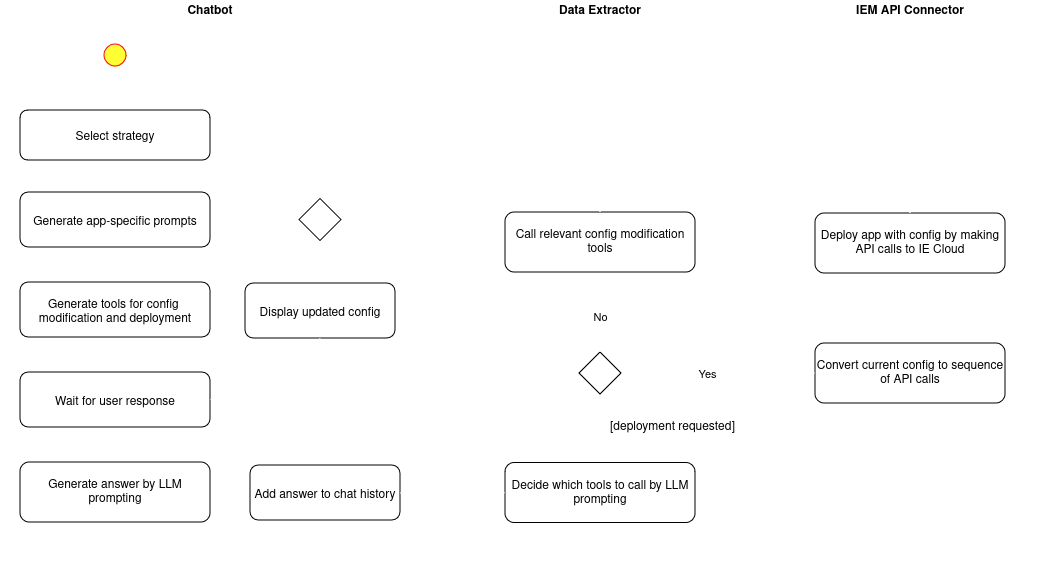

The diagram above was exported from draw.io. Its source (the exported page's mxGraphModel, read from the mxfile embedded in the PNG):
<mxGraphModel dx="2364" dy="608" grid="1" gridSize="10" guides="1" tooltips="1" connect="1" arrows="1" fold="1" page="1" pageScale="1" pageWidth="1169" pageHeight="826" background="none" math="0" shadow="0">
  <root>
    <mxCell id="0" />
    <mxCell id="1" parent="0" />
    <mxCell id="2" value="Chatbot" style="swimlane;whiteSpace=wrap;strokeColor=#FFFFFF;" parent="1" vertex="1">
      <mxGeometry x="-50" y="128" width="420" height="570" as="geometry">
        <mxRectangle x="50" y="128" width="80" height="30" as="alternateBounds" />
      </mxGeometry>
    </mxCell>
    <mxCell id="QDkV4BtPqUMShe1tO2GC-96" style="edgeStyle=orthogonalEdgeStyle;rounded=0;orthogonalLoop=1;jettySize=auto;html=1;exitX=0.5;exitY=1;exitDx=0;exitDy=0;entryX=0.5;entryY=0;entryDx=0;entryDy=0;strokeColor=#ffffff;" parent="2" source="5" target="7" edge="1">
      <mxGeometry relative="1" as="geometry" />
    </mxCell>
    <mxCell id="5" value="" style="ellipse;shape=startState;fillColor=#FFFF33;strokeColor=#ff0000;" parent="2" vertex="1">
      <mxGeometry x="100" y="40" width="30" height="30" as="geometry" />
    </mxCell>
    <mxCell id="QDkV4BtPqUMShe1tO2GC-95" style="edgeStyle=orthogonalEdgeStyle;rounded=0;orthogonalLoop=1;jettySize=auto;html=1;exitX=0.5;exitY=1;exitDx=0;exitDy=0;entryX=0.5;entryY=0;entryDx=0;entryDy=0;strokeColor=#ffffff;" parent="2" source="7" target="10" edge="1">
      <mxGeometry relative="1" as="geometry" />
    </mxCell>
    <mxCell id="7" value="Select strategy" style="rounded=1;" parent="2" vertex="1">
      <mxGeometry x="20" y="110" width="190" height="50" as="geometry" />
    </mxCell>
    <mxCell id="kJ2gpp-ID2_YhoVlmFy6-12" style="edgeStyle=orthogonalEdgeStyle;rounded=0;orthogonalLoop=1;jettySize=auto;html=1;strokeColor=#ffffff;" parent="2" source="10" target="kJ2gpp-ID2_YhoVlmFy6-11" edge="1">
      <mxGeometry relative="1" as="geometry" />
    </mxCell>
    <mxCell id="10" value="Generate app-specific prompts" style="rounded=1;" parent="2" vertex="1">
      <mxGeometry x="20" y="192" width="190" height="55" as="geometry" />
    </mxCell>
    <mxCell id="kJ2gpp-ID2_YhoVlmFy6-14" style="edgeStyle=orthogonalEdgeStyle;rounded=0;orthogonalLoop=1;jettySize=auto;html=1;entryX=0.5;entryY=0;entryDx=0;entryDy=0;strokeColor=#ffffff;" parent="2" source="kJ2gpp-ID2_YhoVlmFy6-11" target="kJ2gpp-ID2_YhoVlmFy6-13" edge="1">
      <mxGeometry relative="1" as="geometry" />
    </mxCell>
    <mxCell id="kJ2gpp-ID2_YhoVlmFy6-11" value="Generate tools for config &#10;modification and deployment" style="rounded=1;" parent="2" vertex="1">
      <mxGeometry x="20" y="282" width="190" height="55" as="geometry" />
    </mxCell>
    <mxCell id="kJ2gpp-ID2_YhoVlmFy6-17" value="" style="edgeStyle=orthogonalEdgeStyle;rounded=0;orthogonalLoop=1;jettySize=auto;html=1;strokeColor=#ffffff;" parent="2" source="kJ2gpp-ID2_YhoVlmFy6-13" target="kJ2gpp-ID2_YhoVlmFy6-16" edge="1">
      <mxGeometry relative="1" as="geometry" />
    </mxCell>
    <mxCell id="kJ2gpp-ID2_YhoVlmFy6-13" value="Wait for user response" style="rounded=1;" parent="2" vertex="1">
      <mxGeometry x="20" y="372" width="190" height="55" as="geometry" />
    </mxCell>
    <mxCell id="kJ2gpp-ID2_YhoVlmFy6-20" style="edgeStyle=orthogonalEdgeStyle;rounded=0;orthogonalLoop=1;jettySize=auto;html=1;entryX=0;entryY=0.5;entryDx=0;entryDy=0;strokeColor=#ffffff;" parent="2" source="kJ2gpp-ID2_YhoVlmFy6-16" target="kJ2gpp-ID2_YhoVlmFy6-19" edge="1">
      <mxGeometry relative="1" as="geometry" />
    </mxCell>
    <mxCell id="kJ2gpp-ID2_YhoVlmFy6-16" value="Generate answer by LLM prompting" style="whiteSpace=wrap;html=1;rounded=1;" parent="2" vertex="1">
      <mxGeometry x="20" y="462" width="190" height="60" as="geometry" />
    </mxCell>
    <mxCell id="kJ2gpp-ID2_YhoVlmFy6-19" value="Add answer to chat history" style="rounded=1;" parent="2" vertex="1">
      <mxGeometry x="250" y="465" width="150" height="55" as="geometry" />
    </mxCell>
    <mxCell id="kJ2gpp-ID2_YhoVlmFy6-43" style="edgeStyle=orthogonalEdgeStyle;rounded=0;orthogonalLoop=1;jettySize=auto;html=1;entryX=0.5;entryY=0;entryDx=0;entryDy=0;strokeColor=#ffffff;" parent="2" source="kJ2gpp-ID2_YhoVlmFy6-37" target="kJ2gpp-ID2_YhoVlmFy6-42" edge="1">
      <mxGeometry relative="1" as="geometry" />
    </mxCell>
    <mxCell id="kJ2gpp-ID2_YhoVlmFy6-37" value="" style="rhombus;whiteSpace=wrap;html=1;" parent="2" vertex="1">
      <mxGeometry x="299" y="198.5" width="42" height="42" as="geometry" />
    </mxCell>
    <mxCell id="kJ2gpp-ID2_YhoVlmFy6-42" value="Display updated config" style="rounded=1;" parent="2" vertex="1">
      <mxGeometry x="245" y="283" width="150" height="55" as="geometry" />
    </mxCell>
    <mxCell id="kJ2gpp-ID2_YhoVlmFy6-46" value="" style="endArrow=classic;html=1;rounded=0;exitX=0.5;exitY=1;exitDx=0;exitDy=0;entryX=1;entryY=0.5;entryDx=0;entryDy=0;strokeColor=#ffffff;" parent="2" source="kJ2gpp-ID2_YhoVlmFy6-42" target="kJ2gpp-ID2_YhoVlmFy6-13" edge="1">
      <mxGeometry width="50" height="50" relative="1" as="geometry">
        <mxPoint x="330" y="292" as="sourcePoint" />
        <mxPoint x="380" y="242" as="targetPoint" />
        <Array as="points">
          <mxPoint x="320" y="400" />
        </Array>
      </mxGeometry>
    </mxCell>
    <mxCell id="3" value="Data Extractor" style="swimlane;whiteSpace=wrap;startSize=23;strokeColor=#FFFFFF;" parent="1" vertex="1">
      <mxGeometry x="390" y="128" width="320" height="570" as="geometry">
        <mxRectangle x="390" y="128" width="120" height="30" as="alternateBounds" />
      </mxGeometry>
    </mxCell>
    <mxCell id="kJ2gpp-ID2_YhoVlmFy6-27" style="edgeStyle=orthogonalEdgeStyle;rounded=0;orthogonalLoop=1;jettySize=auto;html=1;entryX=0.5;entryY=1;entryDx=0;entryDy=0;strokeColor=#ffffff;" parent="3" source="kJ2gpp-ID2_YhoVlmFy6-21" target="kJ2gpp-ID2_YhoVlmFy6-25" edge="1">
      <mxGeometry relative="1" as="geometry" />
    </mxCell>
    <mxCell id="kJ2gpp-ID2_YhoVlmFy6-21" value="Decide which tools to call by LLM prompting" style="whiteSpace=wrap;html=1;rounded=1;" parent="3" vertex="1">
      <mxGeometry x="65" y="462.5" width="190" height="60" as="geometry" />
    </mxCell>
    <mxCell id="kJ2gpp-ID2_YhoVlmFy6-25" value="" style="rhombus;whiteSpace=wrap;html=1;" parent="3" vertex="1">
      <mxGeometry x="139" y="352" width="42" height="42" as="geometry" />
    </mxCell>
    <mxCell id="kJ2gpp-ID2_YhoVlmFy6-28" value="[deployment requested]" style="text;html=1;align=center;verticalAlign=middle;whiteSpace=wrap;rounded=0;" parent="3" vertex="1">
      <mxGeometry x="160" y="412" width="145" height="30" as="geometry" />
    </mxCell>
    <mxCell id="kJ2gpp-ID2_YhoVlmFy6-34" value="" style="edgeStyle=orthogonalEdgeStyle;rounded=0;orthogonalLoop=1;jettySize=auto;html=1;strokeColor=#ffffff;" parent="3" target="kJ2gpp-ID2_YhoVlmFy6-35" edge="1">
      <mxGeometry relative="1" as="geometry">
        <mxPoint x="160" y="352" as="sourcePoint" />
      </mxGeometry>
    </mxCell>
    <mxCell id="kJ2gpp-ID2_YhoVlmFy6-36" value="No" style="edgeLabel;html=1;align=center;verticalAlign=middle;resizable=0;points=[];" parent="kJ2gpp-ID2_YhoVlmFy6-34" vertex="1" connectable="0">
      <mxGeometry x="-0.103" y="1" relative="1" as="geometry">
        <mxPoint as="offset" />
      </mxGeometry>
    </mxCell>
    <mxCell id="kJ2gpp-ID2_YhoVlmFy6-35" value="Call relevant config modification tools" style="whiteSpace=wrap;html=1;rounded=1;" parent="3" vertex="1">
      <mxGeometry x="65" y="212" width="190" height="60" as="geometry" />
    </mxCell>
    <mxCell id="4" value="IEM API Connector" style="swimlane;whiteSpace=wrap;strokeColor=#FFFFFF;" parent="1" vertex="1">
      <mxGeometry x="720" y="128" width="280" height="570" as="geometry" />
    </mxCell>
    <mxCell id="kJ2gpp-ID2_YhoVlmFy6-33" value="" style="edgeStyle=orthogonalEdgeStyle;rounded=0;orthogonalLoop=1;jettySize=auto;html=1;strokeColor=#ffffff;" parent="4" source="kJ2gpp-ID2_YhoVlmFy6-30" target="kJ2gpp-ID2_YhoVlmFy6-32" edge="1">
      <mxGeometry relative="1" as="geometry" />
    </mxCell>
    <mxCell id="kJ2gpp-ID2_YhoVlmFy6-30" value="Convert current config to sequence of API calls" style="whiteSpace=wrap;html=1;rounded=1;" parent="4" vertex="1">
      <mxGeometry x="45" y="343" width="190" height="60" as="geometry" />
    </mxCell>
    <mxCell id="kJ2gpp-ID2_YhoVlmFy6-32" value="Deploy app with config by making API calls to IE Cloud" style="whiteSpace=wrap;html=1;rounded=1;" parent="4" vertex="1">
      <mxGeometry x="45" y="213" width="190" height="60" as="geometry" />
    </mxCell>
    <mxCell id="kJ2gpp-ID2_YhoVlmFy6-22" value="" style="edgeStyle=orthogonalEdgeStyle;rounded=0;orthogonalLoop=1;jettySize=auto;html=1;strokeColor=#ffffff;" parent="1" source="kJ2gpp-ID2_YhoVlmFy6-19" target="kJ2gpp-ID2_YhoVlmFy6-21" edge="1">
      <mxGeometry relative="1" as="geometry" />
    </mxCell>
    <mxCell id="kJ2gpp-ID2_YhoVlmFy6-29" style="edgeStyle=orthogonalEdgeStyle;rounded=0;orthogonalLoop=1;jettySize=auto;html=1;entryX=0;entryY=0.5;entryDx=0;entryDy=0;strokeColor=#ffffff;" parent="1" source="kJ2gpp-ID2_YhoVlmFy6-25" target="kJ2gpp-ID2_YhoVlmFy6-30" edge="1">
      <mxGeometry relative="1" as="geometry">
        <mxPoint x="759.9999999999995" y="501" as="targetPoint" />
      </mxGeometry>
    </mxCell>
    <mxCell id="kJ2gpp-ID2_YhoVlmFy6-31" value="Yes" style="edgeLabel;html=1;align=center;verticalAlign=middle;resizable=0;points=[];" parent="kJ2gpp-ID2_YhoVlmFy6-29" vertex="1" connectable="0">
      <mxGeometry x="-0.1187" y="-2" relative="1" as="geometry">
        <mxPoint y="-1" as="offset" />
      </mxGeometry>
    </mxCell>
    <mxCell id="kJ2gpp-ID2_YhoVlmFy6-38" style="edgeStyle=orthogonalEdgeStyle;rounded=0;orthogonalLoop=1;jettySize=auto;html=1;entryX=0.5;entryY=0;entryDx=0;entryDy=0;strokeColor=#ffffff;" parent="1" source="kJ2gpp-ID2_YhoVlmFy6-35" target="kJ2gpp-ID2_YhoVlmFy6-37" edge="1">
      <mxGeometry relative="1" as="geometry">
        <Array as="points">
          <mxPoint x="550" y="220" />
          <mxPoint x="270" y="220" />
        </Array>
      </mxGeometry>
    </mxCell>
    <mxCell id="kJ2gpp-ID2_YhoVlmFy6-39" value="" style="endArrow=none;html=1;rounded=0;exitX=0.5;exitY=0;exitDx=0;exitDy=0;strokeColor=#ffffff;" parent="1" source="kJ2gpp-ID2_YhoVlmFy6-32" edge="1">
      <mxGeometry width="50" height="50" relative="1" as="geometry">
        <mxPoint x="530" y="410" as="sourcePoint" />
        <mxPoint x="550" y="220" as="targetPoint" />
        <Array as="points">
          <mxPoint x="860" y="220" />
        </Array>
      </mxGeometry>
    </mxCell>
  </root>
</mxGraphModel>